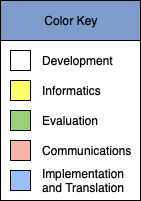

The diagram above was exported from draw.io. Its source (the exported page's mxGraphModel, read from the mxfile embedded in the PNG):
<mxGraphModel dx="1430" dy="858" grid="1" gridSize="10" guides="1" tooltips="1" connect="1" arrows="1" fold="1" page="1" pageScale="1" pageWidth="1100" pageHeight="850" math="0" shadow="0">
  <root>
    <mxCell id="0" />
    <mxCell id="1" parent="0" />
    <mxCell id="2" value="" style="group" vertex="1" connectable="0" parent="1">
      <mxGeometry x="20" y="20" width="140" height="200" as="geometry" />
    </mxCell>
    <mxCell id="3" value="" style="group" vertex="1" connectable="0" parent="2">
      <mxGeometry width="140" height="200" as="geometry" />
    </mxCell>
    <mxCell id="4" value="" style="rounded=0;whiteSpace=wrap;html=1;fillColor=none;" vertex="1" parent="3">
      <mxGeometry width="140" height="200" as="geometry" />
    </mxCell>
    <mxCell id="5" value="Color Key" style="rounded=0;whiteSpace=wrap;html=1;fillColor=#7D9CCB;" vertex="1" parent="3">
      <mxGeometry width="140" height="40" as="geometry" />
    </mxCell>
    <mxCell id="6" value="" style="rounded=0;whiteSpace=wrap;html=1;labelBackgroundColor=#ffffff;" vertex="1" parent="3">
      <mxGeometry x="10" y="50" width="20" height="20" as="geometry" />
    </mxCell>
    <mxCell id="7" value="" style="rounded=0;whiteSpace=wrap;html=1;labelBackgroundColor=none;fillColor=#FFFF66;" vertex="1" parent="3">
      <mxGeometry x="10" y="80" width="20" height="20" as="geometry" />
    </mxCell>
    <mxCell id="8" value="" style="rounded=0;whiteSpace=wrap;html=1;fillColor=#97D077;" vertex="1" parent="3">
      <mxGeometry x="10" y="110" width="20" height="20" as="geometry" />
    </mxCell>
    <mxCell id="9" value="" style="rounded=0;whiteSpace=wrap;html=1;fillColor=#F7B3A5;" vertex="1" parent="3">
      <mxGeometry x="10" y="140" width="20" height="20" as="geometry" />
    </mxCell>
    <mxCell id="10" value="" style="rounded=0;whiteSpace=wrap;html=1;fillColor=#98C0FE;" vertex="1" parent="3">
      <mxGeometry x="10" y="170" width="20" height="20" as="geometry" />
    </mxCell>
    <mxCell id="11" value="Development" style="text;html=1;strokeColor=none;fillColor=none;align=left;verticalAlign=middle;whiteSpace=wrap;rounded=0;" vertex="1" parent="3">
      <mxGeometry x="40" y="50" width="90" height="20" as="geometry" />
    </mxCell>
    <mxCell id="12" value="Informatics" style="text;html=1;strokeColor=none;fillColor=none;align=left;verticalAlign=middle;whiteSpace=wrap;rounded=0;" vertex="1" parent="3">
      <mxGeometry x="40" y="80" width="80" height="20" as="geometry" />
    </mxCell>
    <mxCell id="13" value="Evaluation" style="text;html=1;strokeColor=none;fillColor=none;align=left;verticalAlign=middle;whiteSpace=wrap;rounded=0;" vertex="1" parent="3">
      <mxGeometry x="40" y="110" width="80" height="20" as="geometry" />
    </mxCell>
    <mxCell id="14" value="Communications" style="text;html=1;strokeColor=none;fillColor=none;align=left;verticalAlign=middle;whiteSpace=wrap;rounded=0;" vertex="1" parent="3">
      <mxGeometry x="40" y="140" width="80" height="20" as="geometry" />
    </mxCell>
    <mxCell id="15" value="Implementation&lt;br&gt;and Translation" style="text;html=1;strokeColor=none;fillColor=none;align=left;verticalAlign=middle;whiteSpace=wrap;rounded=0;" vertex="1" parent="3">
      <mxGeometry x="40" y="170" width="90" height="20" as="geometry" />
    </mxCell>
  </root>
</mxGraphModel>